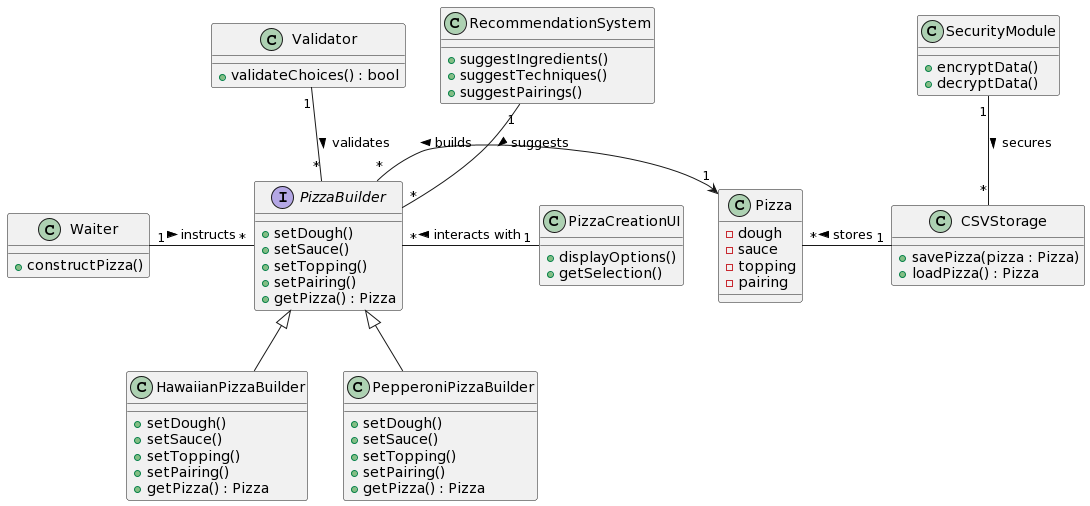

The diagram above was rendered by PlantUML. Its source (embedded in the PNG):
@startuml
' Define the main builder interface
interface PizzaBuilder {
  + setDough()
  + setSauce()
  + setTopping()
  + setPairing()
  + getPizza() : Pizza
}

' Concrete Builder for each pizza type
class HawaiianPizzaBuilder {
  + setDough()
  + setSauce()
  + setTopping()
  + setPairing()
  + getPizza() : Pizza
}

class PepperoniPizzaBuilder {
  + setDough()
  + setSauce()
  + setTopping()
  + setPairing()
  + getPizza() : Pizza
}

' The product class
class Pizza {
  - dough
  - sauce
  - topping
  - pairing
}

' The director class
class Waiter {
  + constructPizza()
}

' The validator class
class Validator {
  + validateChoices() : bool
}

' The recommendation system class
class RecommendationSystem {
  + suggestIngredients()
  + suggestTechniques()
  + suggestPairings()
}

' The CSV storage module
class CSVStorage {
  + savePizza(pizza : Pizza)
  + loadPizza() : Pizza
}

' The UI class
class PizzaCreationUI {
  + displayOptions()
  + getSelection()
}

' The security class
class SecurityModule {
  + encryptData()
  + decryptData()
}

' Relationships
PizzaBuilder <|-down- HawaiianPizzaBuilder
PizzaBuilder <|-down- PepperoniPizzaBuilder
Waiter "1" -right- "*" PizzaBuilder : instructs >
Pizza "1" <-left- "*" PizzaBuilder : builds >
Validator "1" -down- "*" PizzaBuilder : validates >
RecommendationSystem "1" -down- "*" PizzaBuilder : suggests >
CSVStorage "1" -left- "*" Pizza : stores >
PizzaCreationUI "1" -left- "*" PizzaBuilder : interacts with >
SecurityModule "1" -down- "*" CSVStorage : secures >
@enduml